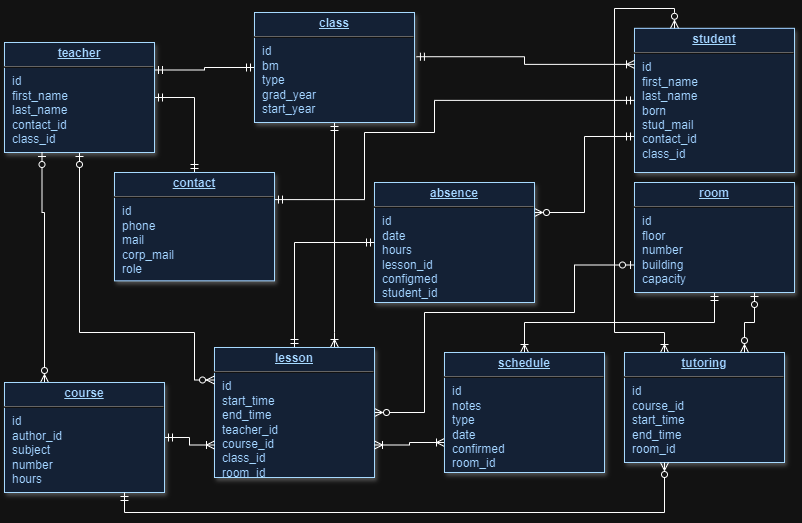

The diagram above was exported from draw.io. Its source (the exported page's mxGraphModel, read from the mxfile embedded in the PNG):
<mxGraphModel dx="993" dy="515" grid="1" gridSize="10" guides="1" tooltips="1" connect="1" arrows="1" fold="1" page="1" pageScale="1" pageWidth="826" pageHeight="1169" background="none" math="0" shadow="0">
  <root>
    <mxCell id="0" />
    <mxCell id="1" parent="0" />
    <mxCell id="HXzzgOibndb-TjHK_r3h-142" style="edgeStyle=orthogonalEdgeStyle;rounded=0;orthogonalLoop=1;jettySize=auto;html=1;exitX=0;exitY=0.75;exitDx=0;exitDy=0;entryX=1;entryY=0.25;entryDx=0;entryDy=0;endArrow=ERzeroToMany;endFill=0;startArrow=ERmandOne;startFill=0;" parent="1" source="23" target="HXzzgOibndb-TjHK_r3h-117" edge="1">
      <mxGeometry relative="1" as="geometry" />
    </mxCell>
    <mxCell id="23" value="&lt;p style=&quot;margin: 0px; margin-top: 4px; text-align: center; text-decoration: underline;&quot;&gt;&lt;b&gt;student&lt;/b&gt;&lt;/p&gt;&lt;hr&gt;&lt;p style=&quot;margin: 0px; margin-left: 8px;&quot;&gt;id&lt;/p&gt;&lt;p style=&quot;margin: 0px; margin-left: 8px;&quot;&gt;first_name&lt;/p&gt;&lt;p style=&quot;margin: 0px; margin-left: 8px;&quot;&gt;last_name&lt;/p&gt;&lt;p style=&quot;margin: 0px; margin-left: 8px;&quot;&gt;born&lt;/p&gt;&lt;p style=&quot;margin: 0px; margin-left: 8px;&quot;&gt;stud_mail&lt;/p&gt;&lt;p style=&quot;margin: 0px; margin-left: 8px;&quot;&gt;contact_id&lt;/p&gt;&lt;p style=&quot;margin: 0px; margin-left: 8px;&quot;&gt;class_id&lt;/p&gt;" style="verticalAlign=top;align=left;overflow=fill;fontSize=12;fontFamily=Helvetica;html=1;strokeColor=#003366;shadow=1;fillColor=#D4E1F5;fontColor=#003366" parent="1" vertex="1">
      <mxGeometry x="650" y="35.82" width="160" height="144.18" as="geometry" />
    </mxCell>
    <mxCell id="7Nrrp9vptTGTF_DUmuSG-25" style="edgeStyle=orthogonalEdgeStyle;rounded=0;orthogonalLoop=1;jettySize=auto;html=1;exitX=1;exitY=0.25;exitDx=0;exitDy=0;entryX=0;entryY=0.5;entryDx=0;entryDy=0;startArrow=ERmandOne;startFill=0;endArrow=ERmandOne;endFill=0;" parent="1" source="HXzzgOibndb-TjHK_r3h-114" target="23" edge="1">
      <mxGeometry relative="1" as="geometry">
        <Array as="points">
          <mxPoint x="380" y="207" />
          <mxPoint x="380" y="140" />
          <mxPoint x="450" y="140" />
          <mxPoint x="450" y="108" />
        </Array>
      </mxGeometry>
    </mxCell>
    <mxCell id="QTSEkuA6FfVC8cgFoThb-27" style="edgeStyle=orthogonalEdgeStyle;rounded=0;orthogonalLoop=1;jettySize=auto;html=1;exitX=0.5;exitY=0;exitDx=0;exitDy=0;entryX=1;entryY=0.5;entryDx=0;entryDy=0;startArrow=ERmandOne;startFill=0;endArrow=ERmandOne;endFill=0;" parent="1" source="HXzzgOibndb-TjHK_r3h-114" target="HXzzgOibndb-TjHK_r3h-127" edge="1">
      <mxGeometry relative="1" as="geometry" />
    </mxCell>
    <mxCell id="HXzzgOibndb-TjHK_r3h-114" value="&lt;p style=&quot;margin: 0px; margin-top: 4px; text-align: center; text-decoration: underline;&quot;&gt;&lt;b&gt;contact&lt;/b&gt;&lt;/p&gt;&lt;hr&gt;&lt;p style=&quot;margin: 0px; margin-left: 8px;&quot;&gt;id&lt;/p&gt;&lt;p style=&quot;margin: 0px; margin-left: 8px;&quot;&gt;phone&lt;/p&gt;&lt;p style=&quot;margin: 0px; margin-left: 8px;&quot;&gt;mail&lt;/p&gt;&lt;p style=&quot;margin: 0px; margin-left: 8px;&quot;&gt;corp_mail&lt;/p&gt;&lt;p style=&quot;margin: 0px; margin-left: 8px;&quot;&gt;role&lt;/p&gt;" style="verticalAlign=top;align=left;overflow=fill;fontSize=12;fontFamily=Helvetica;html=1;strokeColor=#003366;shadow=1;fillColor=#D4E1F5;fontColor=#003366" parent="1" vertex="1">
      <mxGeometry x="130" y="180" width="160" height="108.36" as="geometry" />
    </mxCell>
    <mxCell id="HXzzgOibndb-TjHK_r3h-141" style="edgeStyle=orthogonalEdgeStyle;rounded=0;orthogonalLoop=1;jettySize=auto;html=1;exitX=0.5;exitY=1;exitDx=0;exitDy=0;entryX=0.5;entryY=0;entryDx=0;entryDy=0;endArrow=ERoneToMany;endFill=0;startArrow=ERmandOne;startFill=0;" parent="1" source="HXzzgOibndb-TjHK_r3h-116" target="HXzzgOibndb-TjHK_r3h-139" edge="1">
      <mxGeometry relative="1" as="geometry" />
    </mxCell>
    <mxCell id="HXzzgOibndb-TjHK_r3h-149" style="edgeStyle=orthogonalEdgeStyle;rounded=0;orthogonalLoop=1;jettySize=auto;html=1;exitX=0;exitY=0.75;exitDx=0;exitDy=0;entryX=1;entryY=0.5;entryDx=0;entryDy=0;startArrow=ERzeroToOne;startFill=0;endArrow=ERzeroToMany;endFill=0;" parent="1" source="HXzzgOibndb-TjHK_r3h-116" target="HXzzgOibndb-TjHK_r3h-119" edge="1">
      <mxGeometry relative="1" as="geometry">
        <Array as="points">
          <mxPoint x="590" y="272" />
          <mxPoint x="590" y="320" />
          <mxPoint x="440" y="320" />
          <mxPoint x="440" y="420" />
        </Array>
      </mxGeometry>
    </mxCell>
    <mxCell id="HXzzgOibndb-TjHK_r3h-116" value="&lt;p style=&quot;margin: 0px; margin-top: 4px; text-align: center; text-decoration: underline;&quot;&gt;&lt;b&gt;room&lt;/b&gt;&lt;/p&gt;&lt;hr&gt;&lt;p style=&quot;margin: 0px; margin-left: 8px;&quot;&gt;id&lt;/p&gt;&lt;p style=&quot;margin: 0px; margin-left: 8px;&quot;&gt;floor&lt;/p&gt;&lt;p style=&quot;margin: 0px; margin-left: 8px;&quot;&gt;number&lt;/p&gt;&lt;p style=&quot;margin: 0px; margin-left: 8px;&quot;&gt;building&lt;/p&gt;&lt;p style=&quot;margin: 0px; margin-left: 8px;&quot;&gt;capacity&lt;/p&gt;" style="verticalAlign=top;align=left;overflow=fill;fontSize=12;fontFamily=Helvetica;html=1;strokeColor=#003366;shadow=1;fillColor=#D4E1F5;fontColor=#003366" parent="1" vertex="1">
      <mxGeometry x="650" y="190" width="160" height="110" as="geometry" />
    </mxCell>
    <mxCell id="HXzzgOibndb-TjHK_r3h-117" value="&lt;p style=&quot;margin: 0px; margin-top: 4px; text-align: center; text-decoration: underline;&quot;&gt;&lt;b&gt;absence&lt;/b&gt;&lt;/p&gt;&lt;hr&gt;&lt;p style=&quot;margin: 0px; margin-left: 8px;&quot;&gt;id&lt;/p&gt;&lt;p style=&quot;margin: 0px; margin-left: 8px;&quot;&gt;date&lt;/p&gt;&lt;p style=&quot;margin: 0px; margin-left: 8px;&quot;&gt;hours&lt;/p&gt;&lt;p style=&quot;margin: 0px; margin-left: 8px;&quot;&gt;lesson_id&lt;/p&gt;&lt;p style=&quot;margin: 0px; margin-left: 8px;&quot;&gt;configmed&lt;/p&gt;&lt;p style=&quot;margin: 0px; margin-left: 8px;&quot;&gt;student_id&lt;/p&gt;" style="verticalAlign=top;align=left;overflow=fill;fontSize=12;fontFamily=Helvetica;html=1;strokeColor=#003366;shadow=1;fillColor=#D4E1F5;fontColor=#003366" parent="1" vertex="1">
      <mxGeometry x="390" y="190" width="160" height="120" as="geometry" />
    </mxCell>
    <mxCell id="HXzzgOibndb-TjHK_r3h-126" style="edgeStyle=orthogonalEdgeStyle;rounded=0;orthogonalLoop=1;jettySize=auto;html=1;exitX=0.5;exitY=0;exitDx=0;exitDy=0;entryX=0;entryY=0.5;entryDx=0;entryDy=0;endArrow=ERmandOne;endFill=0;startArrow=ERmandOne;startFill=0;" parent="1" source="HXzzgOibndb-TjHK_r3h-119" target="HXzzgOibndb-TjHK_r3h-117" edge="1">
      <mxGeometry relative="1" as="geometry" />
    </mxCell>
    <mxCell id="HXzzgOibndb-TjHK_r3h-148" style="edgeStyle=orthogonalEdgeStyle;rounded=0;orthogonalLoop=1;jettySize=auto;html=1;exitX=0.75;exitY=0;exitDx=0;exitDy=0;entryX=0.5;entryY=1;entryDx=0;entryDy=0;startArrow=ERoneToMany;startFill=0;endArrow=ERmandOne;endFill=0;" parent="1" source="HXzzgOibndb-TjHK_r3h-119" target="HXzzgOibndb-TjHK_r3h-131" edge="1">
      <mxGeometry relative="1" as="geometry">
        <Array as="points">
          <mxPoint x="350" y="340" />
          <mxPoint x="350" y="340" />
        </Array>
      </mxGeometry>
    </mxCell>
    <mxCell id="HXzzgOibndb-TjHK_r3h-119" value="&lt;p style=&quot;margin: 0px; margin-top: 4px; text-align: center; text-decoration: underline;&quot;&gt;&lt;b&gt;lesson&lt;/b&gt;&lt;/p&gt;&lt;hr&gt;&lt;p style=&quot;margin: 0px; margin-left: 8px;&quot;&gt;id&lt;/p&gt;&lt;p style=&quot;margin: 0px; margin-left: 8px;&quot;&gt;start_time&lt;/p&gt;&lt;p style=&quot;margin: 0px; margin-left: 8px;&quot;&gt;end_time&lt;/p&gt;&lt;p style=&quot;margin: 0px; margin-left: 8px;&quot;&gt;teacher_id&lt;/p&gt;&lt;p style=&quot;margin: 0px; margin-left: 8px;&quot;&gt;course_id&lt;/p&gt;&lt;p style=&quot;margin: 0px; margin-left: 8px;&quot;&gt;class_id&lt;/p&gt;&lt;p style=&quot;margin: 0px; margin-left: 8px;&quot;&gt;room_id&lt;/p&gt;" style="verticalAlign=top;align=left;overflow=fill;fontSize=12;fontFamily=Helvetica;html=1;strokeColor=#003366;shadow=1;fillColor=#D4E1F5;fontColor=#003366" parent="1" vertex="1">
      <mxGeometry x="230" y="355" width="160" height="130" as="geometry" />
    </mxCell>
    <mxCell id="HXzzgOibndb-TjHK_r3h-134" style="edgeStyle=orthogonalEdgeStyle;rounded=0;orthogonalLoop=1;jettySize=auto;html=1;exitX=1;exitY=0.25;exitDx=0;exitDy=0;entryX=0;entryY=0.5;entryDx=0;entryDy=0;startArrow=ERmandOne;startFill=0;endArrow=ERmandOne;endFill=0;" parent="1" source="HXzzgOibndb-TjHK_r3h-127" target="HXzzgOibndb-TjHK_r3h-131" edge="1">
      <mxGeometry relative="1" as="geometry" />
    </mxCell>
    <mxCell id="7Nrrp9vptTGTF_DUmuSG-23" style="edgeStyle=orthogonalEdgeStyle;rounded=0;orthogonalLoop=1;jettySize=auto;html=1;exitX=0.5;exitY=1;exitDx=0;exitDy=0;entryX=0;entryY=0.25;entryDx=0;entryDy=0;startArrow=ERzeroToOne;startFill=0;endArrow=ERzeroToMany;endFill=0;" parent="1" source="HXzzgOibndb-TjHK_r3h-127" target="HXzzgOibndb-TjHK_r3h-119" edge="1">
      <mxGeometry relative="1" as="geometry">
        <Array as="points">
          <mxPoint x="95" y="340" />
          <mxPoint x="210" y="340" />
          <mxPoint x="210" y="388" />
        </Array>
      </mxGeometry>
    </mxCell>
    <mxCell id="HXzzgOibndb-TjHK_r3h-127" value="&lt;p style=&quot;margin: 0px; margin-top: 4px; text-align: center; text-decoration: underline;&quot;&gt;&lt;b&gt;teacher&lt;/b&gt;&lt;/p&gt;&lt;hr&gt;&lt;p style=&quot;margin: 0px; margin-left: 8px;&quot;&gt;id&lt;/p&gt;&lt;p style=&quot;margin: 0px; margin-left: 8px;&quot;&gt;first_name&lt;/p&gt;&lt;p style=&quot;margin: 0px; margin-left: 8px;&quot;&gt;last_name&lt;/p&gt;&lt;p style=&quot;margin: 0px; margin-left: 8px;&quot;&gt;contact_id&lt;/p&gt;&lt;p style=&quot;margin: 0px; margin-left: 8px;&quot;&gt;class_id&lt;/p&gt;&lt;p style=&quot;margin: 0px; margin-left: 8px;&quot;&gt;&lt;br&gt;&lt;/p&gt;" style="verticalAlign=top;align=left;overflow=fill;fontSize=12;fontFamily=Helvetica;html=1;strokeColor=#003366;shadow=1;fillColor=#D4E1F5;fontColor=#003366" parent="1" vertex="1">
      <mxGeometry x="20" y="50" width="150" height="110" as="geometry" />
    </mxCell>
    <mxCell id="HXzzgOibndb-TjHK_r3h-131" value="&lt;p style=&quot;margin: 0px; margin-top: 4px; text-align: center; text-decoration: underline;&quot;&gt;&lt;b&gt;class&lt;/b&gt;&lt;/p&gt;&lt;hr&gt;&lt;p style=&quot;margin: 0px; margin-left: 8px;&quot;&gt;id&lt;/p&gt;&lt;p style=&quot;margin: 0px; margin-left: 8px;&quot;&gt;bm&lt;/p&gt;&lt;p style=&quot;margin: 0px; margin-left: 8px;&quot;&gt;type&lt;/p&gt;&lt;p style=&quot;margin: 0px; margin-left: 8px;&quot;&gt;grad_year&lt;/p&gt;&lt;p style=&quot;margin: 0px; margin-left: 8px;&quot;&gt;start_year&lt;/p&gt;" style="verticalAlign=top;align=left;overflow=fill;fontSize=12;fontFamily=Helvetica;html=1;strokeColor=#003366;shadow=1;fillColor=#D4E1F5;fontColor=#003366" parent="1" vertex="1">
      <mxGeometry x="270" y="20" width="160" height="110" as="geometry" />
    </mxCell>
    <mxCell id="HXzzgOibndb-TjHK_r3h-137" style="edgeStyle=orthogonalEdgeStyle;rounded=0;orthogonalLoop=1;jettySize=auto;html=1;exitX=0.25;exitY=0;exitDx=0;exitDy=0;startArrow=ERzeroToMany;startFill=0;endArrow=ERzeroToOne;endFill=0;entryX=0.25;entryY=1;entryDx=0;entryDy=0;" parent="1" source="HXzzgOibndb-TjHK_r3h-136" target="HXzzgOibndb-TjHK_r3h-127" edge="1">
      <mxGeometry relative="1" as="geometry">
        <Array as="points">
          <mxPoint x="60" y="220" />
          <mxPoint x="57" y="220" />
        </Array>
        <mxPoint x="40" y="230" as="targetPoint" />
      </mxGeometry>
    </mxCell>
    <mxCell id="HXzzgOibndb-TjHK_r3h-138" style="edgeStyle=orthogonalEdgeStyle;rounded=0;orthogonalLoop=1;jettySize=auto;html=1;exitX=1;exitY=0.5;exitDx=0;exitDy=0;entryX=0;entryY=0.75;entryDx=0;entryDy=0;endArrow=ERoneToMany;endFill=0;startArrow=ERmandOne;startFill=0;" parent="1" source="HXzzgOibndb-TjHK_r3h-136" target="HXzzgOibndb-TjHK_r3h-119" edge="1">
      <mxGeometry relative="1" as="geometry" />
    </mxCell>
    <mxCell id="HXzzgOibndb-TjHK_r3h-136" value="&lt;p style=&quot;margin: 0px; margin-top: 4px; text-align: center; text-decoration: underline;&quot;&gt;&lt;b&gt;course&lt;/b&gt;&lt;/p&gt;&lt;hr&gt;&lt;p style=&quot;margin: 0px; margin-left: 8px;&quot;&gt;id&lt;/p&gt;&lt;p style=&quot;margin: 0px; margin-left: 8px;&quot;&gt;author_id&lt;/p&gt;&lt;p style=&quot;margin: 0px; margin-left: 8px;&quot;&gt;subject&lt;/p&gt;&lt;p style=&quot;margin: 0px; margin-left: 8px;&quot;&gt;number&lt;/p&gt;&lt;p style=&quot;margin: 0px; margin-left: 8px;&quot;&gt;hours&lt;/p&gt;" style="verticalAlign=top;align=left;overflow=fill;fontSize=12;fontFamily=Helvetica;html=1;strokeColor=#003366;shadow=1;fillColor=#D4E1F5;fontColor=#003366" parent="1" vertex="1">
      <mxGeometry x="20" y="390" width="160" height="110" as="geometry" />
    </mxCell>
    <mxCell id="HXzzgOibndb-TjHK_r3h-140" style="edgeStyle=orthogonalEdgeStyle;rounded=0;orthogonalLoop=1;jettySize=auto;html=1;exitX=0;exitY=0.75;exitDx=0;exitDy=0;entryX=1;entryY=0.75;entryDx=0;entryDy=0;endArrow=ERoneToMany;endFill=0;startArrow=ERoneToMany;startFill=0;" parent="1" source="HXzzgOibndb-TjHK_r3h-139" target="HXzzgOibndb-TjHK_r3h-119" edge="1">
      <mxGeometry relative="1" as="geometry" />
    </mxCell>
    <mxCell id="HXzzgOibndb-TjHK_r3h-139" value="&lt;p style=&quot;margin: 0px; margin-top: 4px; text-align: center; text-decoration: underline;&quot;&gt;&lt;b&gt;schedule&lt;/b&gt;&lt;/p&gt;&lt;hr&gt;&lt;p style=&quot;margin: 0px; margin-left: 8px;&quot;&gt;id&lt;/p&gt;&lt;p style=&quot;margin: 0px; margin-left: 8px;&quot;&gt;notes&lt;/p&gt;&lt;p style=&quot;margin: 0px; margin-left: 8px;&quot;&gt;type&lt;/p&gt;&lt;p style=&quot;margin: 0px; margin-left: 8px;&quot;&gt;date&lt;/p&gt;&lt;p style=&quot;margin: 0px; margin-left: 8px;&quot;&gt;confirmed&lt;/p&gt;&lt;p style=&quot;margin: 0px; margin-left: 8px;&quot;&gt;room_id&lt;/p&gt;" style="verticalAlign=top;align=left;overflow=fill;fontSize=12;fontFamily=Helvetica;html=1;strokeColor=#003366;shadow=1;fillColor=#D4E1F5;fontColor=#003366" parent="1" vertex="1">
      <mxGeometry x="460" y="360" width="160" height="120" as="geometry" />
    </mxCell>
    <mxCell id="HXzzgOibndb-TjHK_r3h-143" style="edgeStyle=orthogonalEdgeStyle;rounded=0;orthogonalLoop=1;jettySize=auto;html=1;exitX=0;exitY=0.25;exitDx=0;exitDy=0;entryX=1.012;entryY=0.402;entryDx=0;entryDy=0;entryPerimeter=0;endArrow=ERmandOne;endFill=0;startArrow=ERoneToMany;startFill=0;" parent="1" source="23" target="HXzzgOibndb-TjHK_r3h-131" edge="1">
      <mxGeometry relative="1" as="geometry" />
    </mxCell>
    <mxCell id="QTSEkuA6FfVC8cgFoThb-26" style="edgeStyle=orthogonalEdgeStyle;rounded=0;orthogonalLoop=1;jettySize=auto;html=1;exitX=0.25;exitY=0;exitDx=0;exitDy=0;entryX=0.25;entryY=0;entryDx=0;entryDy=0;startArrow=ERoneToMany;startFill=0;endArrow=ERzeroToMany;endFill=0;" parent="1" source="QTSEkuA6FfVC8cgFoThb-23" target="23" edge="1">
      <mxGeometry relative="1" as="geometry">
        <Array as="points">
          <mxPoint x="680" y="340" />
          <mxPoint x="630" y="340" />
          <mxPoint x="630" y="16" />
          <mxPoint x="690" y="16" />
        </Array>
      </mxGeometry>
    </mxCell>
    <mxCell id="QTSEkuA6FfVC8cgFoThb-23" value="&lt;p style=&quot;margin: 0px; margin-top: 4px; text-align: center; text-decoration: underline;&quot;&gt;&lt;b&gt;tutoring&lt;/b&gt;&lt;/p&gt;&lt;hr&gt;&lt;p style=&quot;margin: 0px; margin-left: 8px;&quot;&gt;id&lt;/p&gt;&lt;p style=&quot;margin: 0px; margin-left: 8px;&quot;&gt;course_id&lt;/p&gt;&lt;p style=&quot;margin: 0px; margin-left: 8px;&quot;&gt;start_time&lt;/p&gt;&lt;p style=&quot;margin: 0px; margin-left: 8px;&quot;&gt;end_time&lt;/p&gt;&lt;p style=&quot;margin: 0px; margin-left: 8px;&quot;&gt;room_id&lt;/p&gt;" style="verticalAlign=top;align=left;overflow=fill;fontSize=12;fontFamily=Helvetica;html=1;strokeColor=#003366;shadow=1;fillColor=#D4E1F5;fontColor=#003366" parent="1" vertex="1">
      <mxGeometry x="640" y="360" width="160" height="110" as="geometry" />
    </mxCell>
    <mxCell id="QTSEkuA6FfVC8cgFoThb-24" style="edgeStyle=orthogonalEdgeStyle;rounded=0;orthogonalLoop=1;jettySize=auto;html=1;exitX=0.75;exitY=0;exitDx=0;exitDy=0;startArrow=ERzeroToMany;startFill=0;endArrow=ERzeroToOne;endFill=0;entryX=0.75;entryY=1;entryDx=0;entryDy=0;" parent="1" source="QTSEkuA6FfVC8cgFoThb-23" target="HXzzgOibndb-TjHK_r3h-116" edge="1">
      <mxGeometry relative="1" as="geometry">
        <mxPoint x="770" y="320" as="targetPoint" />
      </mxGeometry>
    </mxCell>
    <mxCell id="QTSEkuA6FfVC8cgFoThb-25" style="edgeStyle=orthogonalEdgeStyle;rounded=0;orthogonalLoop=1;jettySize=auto;html=1;exitX=0.25;exitY=1;exitDx=0;exitDy=0;entryX=0.75;entryY=1;entryDx=0;entryDy=0;endArrow=ERmandOne;endFill=0;startArrow=ERzeroToMany;startFill=0;" parent="1" source="QTSEkuA6FfVC8cgFoThb-23" target="HXzzgOibndb-TjHK_r3h-136" edge="1">
      <mxGeometry relative="1" as="geometry" />
    </mxCell>
  </root>
</mxGraphModel>